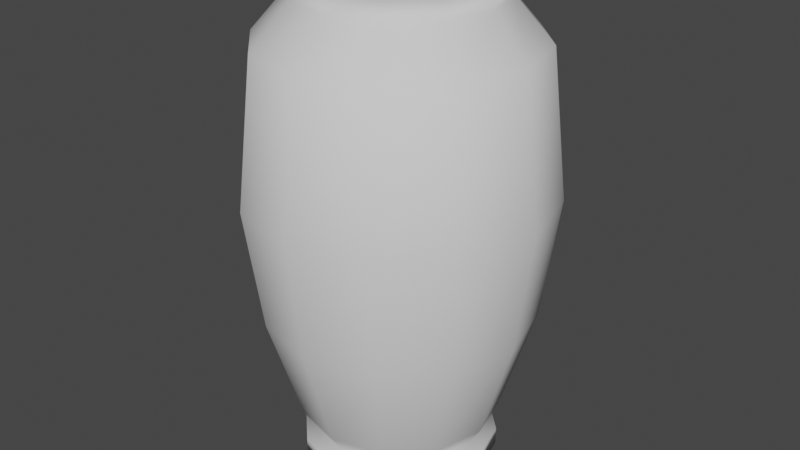 # Source: vase.blend  (saved by Blender 2.93.20; exported with 4.5.12 LTS)
import bpy
from mathutils import Matrix  # noqa: F401  (used for matrix-valued properties, if any)

bpy.ops.wm.read_factory_settings(use_empty=True)
scene = bpy.context.scene
scene.name = 'Scene'

# ---- collections
col_collection = bpy.data.collections.new('Collection'); scene.collection.children.link(col_collection)

# ---- world
world_world = bpy.data.worlds.new('World'); scene.world = world_world
world_world.use_nodes = True; world_world.node_tree.nodes.clear()
_N = world_world.node_tree.nodes; _L = world_world.node_tree.links
n0 = _N.new('ShaderNodeOutputWorld'); n0.name = 'World Output'; n0.location = (300, 300)
n1 = _N.new('ShaderNodeBackground'); n1.name = 'Background'; n1.location = (10, 300)
n1.inputs[0].default_value = (0.05088, 0.05088, 0.05088, 1.0)
_L.new(n1.outputs[0], n0.inputs[0])
n0.is_active_output = True
world_world.color = (0.05088, 0.05088, 0.05088)
world_world.use_sun_shadow = False
world_world.sun_shadow_jitter_overblur = 0.0

# ---- meshes
me_cylinder_001 = bpy.data.meshes.new('Cylinder.001')
me_cylinder_001.from_pydata([(0.0, 1.0, -1.0), (-1.374e-09, 0.9078, 1.0), (0.5, 0.866, -1.0), (0.4539, 0.7861, 1.0), (0.866, 0.5, -1.0), (0.7861, 0.4539, 1.0), (1.0, -4.371e-08, -1.0), (0.9078, -4.06e-08, 1.0), (0.866, -0.5, -1.0), (0.7861, -0.4539, 1.0), (0.5, -0.866, -1.0), (0.4539, -0.7861, 1.0), (-8.742e-08, -1.0, -1.0), (-8.073e-08, -0.9078, 1.0), (-0.5, -0.866, -1.0), (-0.4539, -0.7861, 1.0), (-0.866, -0.5, -1.0), (-0.7861, -0.4539, 1.0), (-1.0, 1.192e-08, -1.0), (-0.9078, 9.909e-09, 1.0), (-0.866, 0.5, -1.0), (-0.7861, 0.4539, 1.0), (-0.5, 0.866, -1.0), (-0.4539, 0.7861, 1.0), (0.5081, 0.8801, 3.287), (1.025e-09, 1.016, 3.287), (0.8801, 0.5081, 3.287), (1.016, -4.307e-08, 3.287), (0.8801, -0.5081, 3.287), (0.5081, -0.8801, 3.287), (-8.782e-08, -1.016, 3.287), (-0.5081, -0.8801, 3.287), (-0.8801, -0.5081, 3.287), (-1.016, 1.347e-08, 3.287), (-0.8801, 0.5081, 3.287), (-0.5081, 0.8801, 3.287), (0.6741, 1.168, 17.17), (1.489e-08, 1.348, 17.17), (1.168, 0.6741, 17.17), (1.348, -5.876e-08, 17.17), (1.168, -0.6741, 17.17), (0.6741, -1.168, 17.17), (-1.03e-07, -1.348, 17.17), (-0.6741, -1.168, 17.17), (-1.168, -0.6741, 17.17), (-1.348, 1.624e-08, 17.17), (-1.168, 0.6741, 17.17), (-0.6741, 1.168, 17.17), (0.7569, 1.311, 32.76), (1.794e-08, 1.514, 32.76), (1.311, 0.7569, 32.76), (1.514, -6.598e-08, 32.76), (1.311, -0.7569, 32.76), (0.7569, -1.311, 32.76), (-1.144e-07, -1.514, 32.76), (-0.7569, -1.311, 32.76), (-1.311, -0.7569, 32.76), (-1.514, 1.824e-08, 32.76), (-1.311, 0.7569, 32.76), (-0.7569, 1.311, 32.76), (0.6759, 1.171, 51.35), (8.3e-08, 1.352, 51.35), (1.171, 0.6759, 51.35), (1.352, -5.999e-08, 51.35), (1.171, -0.6759, 51.35), (0.6759, -1.171, 51.35), (-3.519e-08, -1.352, 51.35), (-0.6759, -1.171, 51.35), (-1.171, -0.6759, 51.35), (-1.352, 1.523e-08, 51.35), (-1.171, 0.6759, 51.35), (-0.6759, 1.171, 51.35), (0.4935, 0.8548, 56.68), (7.4e-08, 0.9871, 56.68), (0.8548, 0.4935, 56.68), (0.9871, -4.648e-08, 56.68), (0.8548, -0.4935, 56.68), (0.4935, -0.8548, 56.68), (-1.229e-08, -0.9871, 56.68), (-0.4935, -0.8548, 56.68), (-0.8548, -0.4935, 56.68), (-0.9871, 8.437e-09, 56.68), (-0.8548, 0.4935, 56.68), (-0.4935, 0.8548, 56.68), (0.4211, 0.7294, 58.93), (7.621e-08, 0.8422, 58.93), (0.7294, 0.4211, 58.93), (0.8422, -4.648e-08, 58.93), (0.7294, -0.4211, 58.93), (0.4211, -0.7294, 58.93), (-1.232e-08, -0.8422, 58.93), (-0.4211, -0.7294, 58.93), (-0.7294, -0.4211, 58.93), (-0.8422, 1.067e-08, 58.93), (-0.7294, 0.4211, 58.93), (-0.4211, 0.7294, 58.93), (0.4935, 0.8548, 58.93), (6.504e-08, 0.9871, 58.93), (0.8548, 0.4935, 58.93), (0.9871, -4.648e-08, 58.93), (0.8548, -0.4935, 58.93), (0.4935, -0.8548, 58.93), (-2.126e-08, -0.9871, 58.93), (-0.4935, -0.8548, 58.93), (-0.8548, -0.4935, 58.93), (-0.9871, 8.437e-09, 58.93), (-0.8548, 0.4935, 58.93), (-0.4935, 0.8548, 58.93), (0.5819, 1.008, 34.28), (6.906e-08, 1.164, 34.28), (1.008, 0.5819, 34.28), (1.164, -6.259e-08, 34.28), (1.008, -0.5819, 34.28), (0.5819, -1.008, 34.28), (-5.327e-08, -1.164, 34.28), (-0.5819, -1.008, 34.28), (-1.008, -0.5819, 34.28), (-1.164, 1.638e-08, 34.28), (-1.008, 0.5819, 34.28), (-0.5819, 1.008, 34.28), (0.0, 1.0, -3.251), (0.5, 0.866, -3.251), (0.866, 0.5, -3.251), (1.0, -4.371e-08, -3.251), (0.866, -0.5, -3.251), (0.5, -0.866, -3.251), (-8.742e-08, -1.0, -3.251), (-0.5, -0.866, -3.251), (-0.866, -0.5, -3.251), (-1.0, 1.192e-08, -3.251), (-0.866, 0.5, -3.251), (-0.5, 0.866, -3.251)], [], [(0, 1, 3, 2), (2, 3, 5, 4), (4, 5, 7, 6), (6, 7, 9, 8), (8, 9, 11, 10), (10, 11, 13, 12), (12, 13, 15, 14), (14, 15, 17, 16), (16, 17, 19, 18), (18, 19, 21, 20), (19, 17, 32, 33), (20, 21, 23, 22), (22, 23, 1, 0), (12, 14, 127, 126), (24, 25, 37, 36), (17, 15, 31, 32), (15, 13, 30, 31), (13, 11, 29, 30), (11, 9, 28, 29), (9, 7, 27, 28), (1, 23, 35, 25), (3, 1, 25, 24), (7, 5, 26, 27), (23, 21, 34, 35), (5, 3, 24, 26), (21, 19, 33, 34), (47, 46, 58, 59), (32, 31, 43, 44), (29, 28, 40, 41), (25, 35, 47, 37), (26, 24, 36, 38), (33, 32, 44, 45), (30, 29, 41, 42), (27, 26, 38, 39), (34, 33, 45, 46), (31, 30, 42, 43), (28, 27, 39, 40), (35, 34, 46, 47), (52, 51, 63, 64), (36, 37, 49, 48), (44, 43, 55, 56), (41, 40, 52, 53), (37, 47, 59, 49), (38, 36, 48, 50), (45, 44, 56, 57), (42, 41, 53, 54), (39, 38, 50, 51), (46, 45, 57, 58), (43, 42, 54, 55), (40, 39, 51, 52), (64, 63, 75, 76), (59, 58, 70, 71), (48, 49, 61, 60), (56, 55, 67, 68), (53, 52, 64, 65), (49, 59, 71, 61), (50, 48, 60, 62), (57, 56, 68, 69), (54, 53, 65, 66), (51, 50, 62, 63), (58, 57, 69, 70), (55, 54, 66, 67), (79, 78, 102, 103), (71, 70, 82, 83), (60, 61, 73, 72), (68, 67, 79, 80), (65, 64, 76, 77), (61, 71, 83, 73), (62, 60, 72, 74), (69, 68, 80, 81), (66, 65, 77, 78), (63, 62, 74, 75), (70, 69, 81, 82), (67, 66, 78, 79), (94, 93, 117, 118), (76, 75, 99, 100), (83, 82, 106, 107), (72, 73, 97, 96), (80, 79, 103, 104), (77, 76, 100, 101), (73, 83, 107, 97), (74, 72, 96, 98), (81, 80, 104, 105), (78, 77, 101, 102), (75, 74, 98, 99), (82, 81, 105, 106), (85, 84, 96, 97), (84, 86, 98, 96), (86, 87, 99, 98), (87, 88, 100, 99), (88, 89, 101, 100), (89, 90, 102, 101), (90, 91, 103, 102), (91, 92, 104, 103), (92, 93, 105, 104), (93, 94, 106, 105), (94, 95, 107, 106), (95, 85, 97, 107), (108, 109, 119, 118, 117, 116, 115, 114, 113, 112, 111, 110), (91, 90, 114, 115), (88, 87, 111, 112), (95, 94, 118, 119), (84, 85, 109, 108), (92, 91, 115, 116), (89, 88, 112, 113), (85, 95, 119, 109), (86, 84, 108, 110), (93, 92, 116, 117), (90, 89, 113, 114), (87, 86, 110, 111), (120, 121, 122, 123, 124, 125, 126, 127, 128, 129, 130, 131), (10, 12, 126, 125), (8, 10, 125, 124), (6, 8, 124, 123), (22, 0, 120, 131), (0, 2, 121, 120), (4, 6, 123, 122), (20, 22, 131, 130), (2, 4, 122, 121), (18, 20, 130, 129), (16, 18, 129, 128), (14, 16, 128, 127)])
me_cylinder_001.polygons.foreach_set('use_smooth', [1, 1, 1, 1, 1, 1, 1, 1, 1, 1, 1, 1, 1, 1, 1, 1, 1, 1, 1, 1, 1, 1, 1, 1, 1, 1, 1, 1, 1, 1, 1, 1, 1, 1, 1, 1, 1, 1, 1, 1, 1, 1, 1, 1, 1, 1, 1, 1, 1, 1, 1, 1, 1, 1, 1, 1, 1, 1, 1, 1, 1, 1, 1, 1, 1, 1, 1, 1, 1, 1, 1, 1, 1, 1, 1, 1, 1, 1, 1, 1, 1, 1, 1, 1, 1, 1, 1, 1, 1, 1, 1, 1, 1, 1, 1, 1, 1, 1, 0, 1, 1, 1, 1, 1, 1, 1, 1, 1, 1, 1, 1, 1, 1, 1, 1, 1, 1, 1, 1, 1, 1, 1])
_uv = me_cylinder_001.uv_layers.new(name='UVMap')
_uv.uv.foreach_set('vector', [0.3439, 0.09239, 0.3455, 0.1207, 0.3189, 0.1207, 0.3146, 0.0924, 0.5467, 0.0924, 0.5424, 0.1207, 0.5159, 0.1207, 0.5174, 0.09239, 0.5174, 0.09239, 0.5159, 0.1207, 0.4852, 0.1207, 0.4836, 0.09239, 0.4836, 0.09239, 0.4852, 0.1207, 0.4586, 0.1207, 0.4544, 0.0924, 0.2672, 0.0924, 0.263, 0.1207, 0.2364, 0.1207, 0.238, 0.09239, 0.238, 0.09239, 0.2364, 0.1207, 0.2057, 0.1207, 0.2042, 0.09239, 0.2042, 0.09239, 0.2057, 0.1207, 0.1792, 0.1207, 0.1749, 0.0924, 0.1275, 0.0924, 0.1232, 0.1207, 0.09668, 0.1207, 0.09824, 0.09239, 0.09824, 0.09239, 0.09668, 0.1207, 0.06601, 0.1207, 0.06446, 0.09239, 0.06446, 0.09239, 0.06601, 0.1207, 0.03945, 0.1207, 0.0352, 0.0924, 0.06601, 0.1207, 0.09668, 0.1207, 0.09852, 0.153, 0.06418, 0.153, 0.407, 0.0924, 0.4027, 0.1207, 0.3761, 0.1207, 0.3777, 0.09239, 0.3777, 0.09239, 0.3761, 0.1207, 0.3455, 0.1207, 0.3439, 0.09239, 0.2042, 0.09239, 0.1749, 0.0924, 0.1749, 0.06058, 0.2042, 0.06057, 0.3139, 0.153, 0.3436, 0.153, 0.338, 0.3492, 0.2986, 0.3492, 0.09668, 0.1207, 0.1232, 0.1207, 0.1283, 0.153, 0.09852, 0.153, 0.1792, 0.1207, 0.2057, 0.1207, 0.2039, 0.153, 0.1742, 0.153, 0.2057, 0.1207, 0.2364, 0.1207, 0.2382, 0.153, 0.2039, 0.153, 0.2364, 0.1207, 0.263, 0.1207, 0.268, 0.153, 0.2382, 0.153, 0.4586, 0.1207, 0.4852, 0.1207, 0.4834, 0.153, 0.4536, 0.153, 0.3455, 0.1207, 0.3761, 0.1207, 0.378, 0.153, 0.3436, 0.153, 0.3189, 0.1207, 0.3455, 0.1207, 0.3436, 0.153, 0.3139, 0.153, 0.4852, 0.1207, 0.5159, 0.1207, 0.5177, 0.153, 0.4834, 0.153, 0.3761, 0.1207, 0.4027, 0.1207, 0.4077, 0.153, 0.378, 0.153, 0.5159, 0.1207, 0.5424, 0.1207, 0.5474, 0.153, 0.5177, 0.153, 0.03945, 0.1207, 0.06601, 0.1207, 0.06418, 0.153, 0.03444, 0.153, 0.3836, 0.3492, 0.423, 0.3492, 0.4307, 0.5696, 0.3864, 0.5695, 0.09852, 0.153, 0.1283, 0.153, 0.1436, 0.3492, 0.1041, 0.3492, 0.2382, 0.153, 0.268, 0.153, 0.2833, 0.3492, 0.2438, 0.3492, 0.3436, 0.153, 0.378, 0.153, 0.3836, 0.3492, 0.338, 0.3492, 0.5177, 0.153, 0.5474, 0.153, 0.5627, 0.3492, 0.5233, 0.3492, 0.06418, 0.153, 0.09852, 0.153, 0.1041, 0.3492, 0.05857, 0.3492, 0.2039, 0.153, 0.2382, 0.153, 0.2438, 0.3492, 0.1983, 0.3492, 0.4834, 0.153, 0.5177, 0.153, 0.5233, 0.3492, 0.4777, 0.3492, 0.03444, 0.153, 0.06418, 0.153, 0.05857, 0.3492, 0.01913, 0.3492, 0.1742, 0.153, 0.2039, 0.153, 0.1983, 0.3492, 0.1589, 0.3492, 0.4536, 0.153, 0.4834, 0.153, 0.4777, 0.3492, 0.4383, 0.3492, 0.378, 0.153, 0.4077, 0.153, 0.423, 0.3492, 0.3836, 0.3492, 0.4307, 0.5696, 0.475, 0.5695, 0.4777, 0.8323, 0.4381, 0.8323, 0.2986, 0.3492, 0.338, 0.3492, 0.3352, 0.5695, 0.2909, 0.5696, 0.1041, 0.3492, 0.1436, 0.3492, 0.1512, 0.5696, 0.1069, 0.5695, 0.2438, 0.3492, 0.2833, 0.3492, 0.2909, 0.5696, 0.2466, 0.5695, 0.338, 0.3492, 0.3836, 0.3492, 0.3864, 0.5695, 0.3352, 0.5695, 0.5233, 0.3492, 0.5627, 0.3492, 0.5704, 0.5696, 0.5261, 0.5695, 0.05857, 0.3492, 0.1041, 0.3492, 0.1069, 0.5695, 0.05578, 0.5695, 0.1983, 0.3492, 0.2438, 0.3492, 0.2466, 0.5695, 0.1955, 0.5695, 0.4777, 0.3492, 0.5233, 0.3492, 0.5261, 0.5695, 0.475, 0.5695, 0.01913, 0.3492, 0.05857, 0.3492, 0.05578, 0.5695, 0.01149, 0.5696, 0.1589, 0.3492, 0.1983, 0.3492, 0.1955, 0.5695, 0.1512, 0.5696, 0.4383, 0.3492, 0.4777, 0.3492, 0.475, 0.5695, 0.4307, 0.5696, 0.4381, 0.8323, 0.4777, 0.8323, 0.4838, 0.9077, 0.455, 0.9077, 0.3864, 0.5695, 0.4307, 0.5696, 0.4232, 0.8323, 0.3836, 0.8323, 0.2909, 0.5696, 0.3352, 0.5695, 0.338, 0.8323, 0.2984, 0.8323, 0.1069, 0.5695, 0.1512, 0.5696, 0.1437, 0.8323, 0.1042, 0.8323, 0.2466, 0.5695, 0.2909, 0.5696, 0.2835, 0.8323, 0.2439, 0.8323, 0.3352, 0.5695, 0.3864, 0.5695, 0.3836, 0.8323, 0.338, 0.8323, 0.5261, 0.5695, 0.5704, 0.5696, 0.5629, 0.8323, 0.5234, 0.8323, 0.05578, 0.5695, 0.1069, 0.5695, 0.1042, 0.8323, 0.05851, 0.8323, 0.1955, 0.5695, 0.2466, 0.5695, 0.2439, 0.8323, 0.1982, 0.8323, 0.475, 0.5695, 0.5261, 0.5695, 0.5234, 0.8323, 0.4777, 0.8323, 0.01149, 0.5696, 0.05578, 0.5695, 0.05851, 0.8323, 0.01895, 0.8323, 0.1512, 0.5696, 0.1955, 0.5695, 0.1982, 0.8323, 0.1587, 0.8323, 0.1755, 0.9077, 0.2044, 0.9077, 0.2044, 0.9394, 0.1755, 0.9394, 0.3836, 0.8323, 0.4232, 0.8323, 0.4064, 0.9077, 0.3775, 0.9077, 0.2984, 0.8323, 0.338, 0.8323, 0.3441, 0.9077, 0.3152, 0.9077, 0.1042, 0.8323, 0.1437, 0.8323, 0.1269, 0.9077, 0.09802, 0.9077, 0.2439, 0.8323, 0.2835, 0.8323, 0.2666, 0.9077, 0.2377, 0.9077, 0.338, 0.8323, 0.3836, 0.8323, 0.3775, 0.9077, 0.3441, 0.9077, 0.5234, 0.8323, 0.5629, 0.8323, 0.5461, 0.9077, 0.5172, 0.9077, 0.05851, 0.8323, 0.1042, 0.8323, 0.09802, 0.9077, 0.06467, 0.9077, 0.1982, 0.8323, 0.2439, 0.8323, 0.2377, 0.9077, 0.2044, 0.9077, 0.4777, 0.8323, 0.5234, 0.8323, 0.5172, 0.9077, 0.4838, 0.9077, 0.01895, 0.8323, 0.05851, 0.8323, 0.06467, 0.9077, 0.03579, 0.9077, 0.1587, 0.8323, 0.1982, 0.8323, 0.2044, 0.9077, 0.1755, 0.9077, 0.8634, 0.6876, 0.84, 0.6876, 0.8451, 0.09126, 0.8775, 0.09124, 0.455, 0.9077, 0.4838, 0.9077, 0.4838, 0.9394, 0.455, 0.9394, 0.3775, 0.9077, 0.4064, 0.9077, 0.4064, 0.9394, 0.3775, 0.9394, 0.3152, 0.9077, 0.3441, 0.9077, 0.3441, 0.9394, 0.3152, 0.9394, 0.09802, 0.9077, 0.1269, 0.9077, 0.1269, 0.9394, 0.09802, 0.9394, 0.2377, 0.9077, 0.2666, 0.9077, 0.2666, 0.9394, 0.2377, 0.9394, 0.3441, 0.9077, 0.3775, 0.9077, 0.3775, 0.9394, 0.3441, 0.9394, 0.5172, 0.9077, 0.5461, 0.9077, 0.5461, 0.9394, 0.5172, 0.9394, 0.06467, 0.9077, 0.09802, 0.9077, 0.09802, 0.9394, 0.06467, 0.9394, 0.2044, 0.9077, 0.2377, 0.9077, 0.2377, 0.9394, 0.2044, 0.9394, 0.4838, 0.9077, 0.5172, 0.9077, 0.5172, 0.9394, 0.4838, 0.9394, 0.03579, 0.9077, 0.06467, 0.9077, 0.06467, 0.9394, 0.03579, 0.9394, 0.6533, 0.8948, 0.6533, 0.9069, 0.6353, 0.908, 0.6353, 0.8938, 0.6533, 0.9069, 0.6813, 0.9174, 0.6681, 0.9203, 0.6353, 0.908, 0.6813, 0.9174, 0.7298, 0.9235, 0.725, 0.9274, 0.6681, 0.9203, 0.7298, 0.9235, 0.7858, 0.9235, 0.7906, 0.9274, 0.725, 0.9274, 0.7858, 0.9235, 0.8343, 0.9174, 0.8475, 0.9203, 0.7906, 0.9274, 0.8343, 0.9174, 0.8624, 0.9069, 0.8803, 0.908, 0.8475, 0.9203, 0.8624, 0.9069, 0.8624, 0.8948, 0.8803, 0.8938, 0.8803, 0.908, 0.8624, 0.8948, 0.8343, 0.8843, 0.8475, 0.8814, 0.8803, 0.8938, 0.8343, 0.8843, 0.7858, 0.8782, 0.7906, 0.8743, 0.8475, 0.8814, 0.7858, 0.8782, 0.7298, 0.8782, 0.725, 0.8743, 0.7906, 0.8743, 0.7298, 0.8782, 0.6813, 0.8843, 0.6681, 0.8814, 0.725, 0.8743, 0.6813, 0.8843, 0.6533, 0.8948, 0.6353, 0.8938, 0.6681, 0.8814, 0.8855, 0.8122, 0.8184, 0.8206, 0.741, 0.8206, 0.674, 0.8122, 0.6353, 0.7977, 0.6353, 0.7809, 0.674, 0.7664, 0.741, 0.758, 0.8184, 0.758, 0.8855, 0.7664, 0.9242, 0.7809, 0.9242, 0.7977, 0.9655, 0.6876, 0.9421, 0.6876, 0.9472, 0.09126, 0.9796, 0.09124, 0.6592, 0.6876, 0.6358, 0.6876, 0.641, 0.09126, 0.6733, 0.09124, 0.7109, 0.6876, 0.6874, 0.6876, 0.6733, 0.09124, 0.7057, 0.09126, 0.7613, 0.6876, 0.7379, 0.6876, 0.7431, 0.09126, 0.7754, 0.09124, 0.8129, 0.6876, 0.7895, 0.6876, 0.7754, 0.09124, 0.8078, 0.09126, 0.915, 0.6876, 0.8916, 0.6876, 0.8775, 0.09124, 0.9099, 0.09126, 0.7379, 0.6876, 0.7109, 0.6876, 0.7057, 0.09126, 0.7431, 0.09126, 0.6088, 0.6876, 0.5854, 0.6876, 0.5713, 0.09124, 0.6036, 0.09126, 0.84, 0.6876, 0.8129, 0.6876, 0.8078, 0.09126, 0.8451, 0.09126, 0.9421, 0.6876, 0.915, 0.6876, 0.9099, 0.09126, 0.9472, 0.09126, 0.6358, 0.6876, 0.6088, 0.6876, 0.6036, 0.09126, 0.641, 0.09126, 0.7262, 0.8743, 0.6686, 0.8671, 0.6353, 0.8547, 0.6353, 0.8402, 0.6686, 0.8278, 0.7262, 0.8206, 0.7927, 0.8206, 0.8503, 0.8278, 0.8835, 0.8402, 0.8835, 0.8547, 0.8503, 0.8671, 0.7927, 0.8743, 0.238, 0.09239, 0.2042, 0.09239, 0.2042, 0.06057, 0.238, 0.06057, 0.2672, 0.0924, 0.238, 0.09239, 0.238, 0.06057, 0.2672, 0.06058, 0.4836, 0.09239, 0.4544, 0.0924, 0.4544, 0.06058, 0.4836, 0.06057, 0.3777, 0.09239, 0.3439, 0.09239, 0.3439, 0.06057, 0.3777, 0.06057, 0.3439, 0.09239, 0.3146, 0.0924, 0.3146, 0.06058, 0.3439, 0.06057, 0.5174, 0.09239, 0.4836, 0.09239, 0.4836, 0.06057, 0.5174, 0.06057, 0.407, 0.0924, 0.3777, 0.09239, 0.3777, 0.06057, 0.407, 0.06058, 0.5467, 0.0924, 0.5174, 0.09239, 0.5174, 0.06057, 0.5467, 0.06058, 0.06446, 0.09239, 0.0352, 0.0924, 0.0352, 0.06058, 0.06446, 0.06057, 0.09824, 0.09239, 0.06446, 0.09239, 0.06446, 0.06057, 0.09824, 0.06057, 0.1275, 0.0924, 0.09824, 0.09239, 0.09824, 0.06057, 0.1275, 0.06058])
me_cylinder_001.use_remesh_fix_poles = True
me_cylinder_001.use_remesh_preserve_attributes = False
me_cylinder_001.update()

# ---- objects
ob_cylinder = bpy.data.objects.new('Cylinder', me_cylinder_001)

# ---- transforms, parenting, visibility, modifiers, constraints
ob_cylinder.location = (0.0, 0.0, 0.289)
ob_cylinder.scale = (1.0, 1.0, 0.07821)

# ---- collection membership
col_collection.objects.link(ob_cylinder)

# ---- scene / render settings (as saved in the file)
scene.frame_start = 1; scene.frame_end = 250; scene.frame_set(1)
scene.render.engine = 'BLENDER_EEVEE_NEXT'
scene.cycles.use_denoising = False
scene.cycles.samples = 128
scene.cycles.sampling_pattern = 'TABULATED_SOBOL'
scene.cycles.use_adaptive_sampling = False
scene.cycles.use_light_tree = False
scene.view_settings.view_transform = 'Filmic'
bpy.context.view_layer.update()

# ---- added for rendering (the .blend has no active camera and no usable light): camera, sun
cam_auto = bpy.data.cameras.new('AutoCamera')
cam_auto.lens = 50.0
cam_auto.sensor_width = 36.0
cam_auto.clip_end = 1000.0
ob_auto_camera = bpy.data.objects.new('AutoCamera', cam_auto)
scene.collection.objects.link(ob_auto_camera)
ob_auto_camera.location = (5.99446, -7.19336, 7.26164)
ob_auto_camera.rotation_euler = (1.09748, -7.21219e-08, 0.694738)
scene.camera = ob_auto_camera
light_auto_sun = bpy.data.lights.new('AutoSun', 'SUN')
light_auto_sun.energy = 3.0
light_auto_sun.angle = 0.0523599
ob_auto_sun = bpy.data.objects.new('AutoSun', light_auto_sun)
scene.collection.objects.link(ob_auto_sun)
ob_auto_sun.rotation_euler = (0.872665, 0.174533, 0.523599)
bpy.context.view_layer.update()
